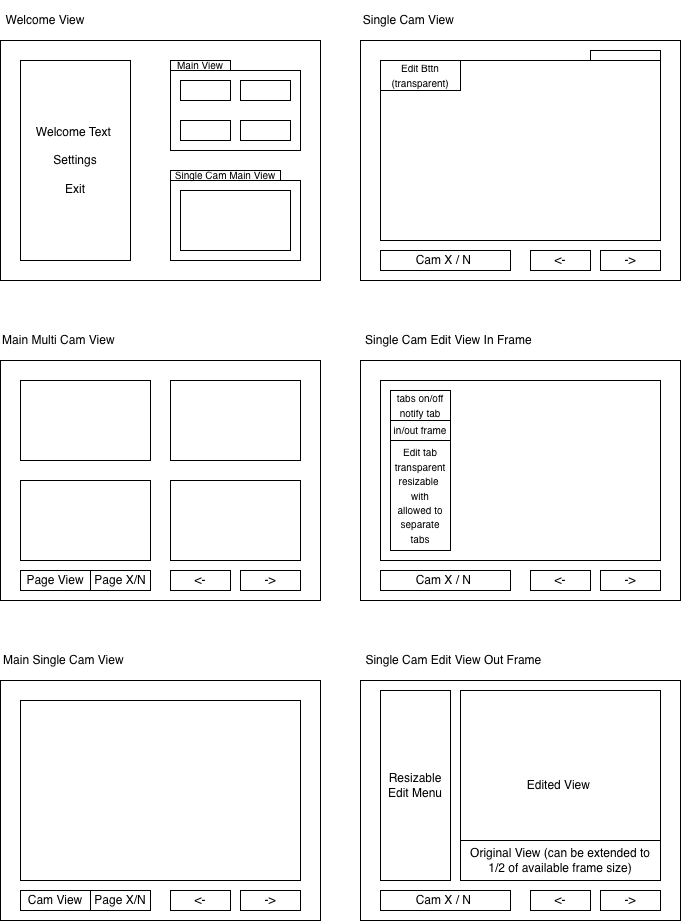

The diagram above was exported from draw.io. Its source (the exported page's mxGraphModel, read from the mxfile embedded in the PNG):
<mxGraphModel dx="1019" dy="614" grid="1" gridSize="10" guides="1" tooltips="1" connect="1" arrows="1" fold="1" page="1" pageScale="1" pageWidth="850" pageHeight="1100" math="0" shadow="0">
  <root>
    <mxCell id="0" />
    <mxCell id="1" parent="0" />
    <mxCell id="d6v0azksHH_rxTL57W2H-21" value="Main Multi Cam View&amp;nbsp;" style="text;html=1;whiteSpace=wrap;strokeColor=none;fillColor=none;align=center;verticalAlign=middle;rounded=0;" vertex="1" parent="1">
      <mxGeometry x="80" y="360" width="120" height="40" as="geometry" />
    </mxCell>
    <mxCell id="d6v0azksHH_rxTL57W2H-22" value="" style="rounded=0;whiteSpace=wrap;html=1;" vertex="1" parent="1">
      <mxGeometry x="80" y="400" width="320" height="240" as="geometry" />
    </mxCell>
    <mxCell id="d6v0azksHH_rxTL57W2H-23" value="" style="rounded=0;whiteSpace=wrap;html=1;" vertex="1" parent="1">
      <mxGeometry x="100" y="420" width="130" height="80" as="geometry" />
    </mxCell>
    <mxCell id="d6v0azksHH_rxTL57W2H-24" value="" style="rounded=0;whiteSpace=wrap;html=1;" vertex="1" parent="1">
      <mxGeometry x="250" y="420" width="130" height="80" as="geometry" />
    </mxCell>
    <mxCell id="d6v0azksHH_rxTL57W2H-25" value="" style="rounded=0;whiteSpace=wrap;html=1;" vertex="1" parent="1">
      <mxGeometry x="100" y="520" width="130" height="80" as="geometry" />
    </mxCell>
    <mxCell id="d6v0azksHH_rxTL57W2H-26" value="" style="rounded=0;whiteSpace=wrap;html=1;" vertex="1" parent="1">
      <mxGeometry x="250" y="520" width="130" height="80" as="geometry" />
    </mxCell>
    <mxCell id="d6v0azksHH_rxTL57W2H-27" value="&amp;lt;-" style="rounded=0;whiteSpace=wrap;html=1;" vertex="1" parent="1">
      <mxGeometry x="250" y="610" width="60" height="20" as="geometry" />
    </mxCell>
    <mxCell id="d6v0azksHH_rxTL57W2H-28" value="-&amp;gt;" style="rounded=0;whiteSpace=wrap;html=1;" vertex="1" parent="1">
      <mxGeometry x="320" y="610" width="60" height="20" as="geometry" />
    </mxCell>
    <mxCell id="d6v0azksHH_rxTL57W2H-29" value="Page View" style="rounded=0;whiteSpace=wrap;html=1;" vertex="1" parent="1">
      <mxGeometry x="100" y="610" width="70" height="20" as="geometry" />
    </mxCell>
    <mxCell id="d6v0azksHH_rxTL57W2H-30" value="" style="rounded=0;whiteSpace=wrap;html=1;" vertex="1" parent="1">
      <mxGeometry x="440" y="80" width="320" height="240" as="geometry" />
    </mxCell>
    <mxCell id="d6v0azksHH_rxTL57W2H-31" value="" style="rounded=0;whiteSpace=wrap;html=1;" vertex="1" parent="1">
      <mxGeometry x="460" y="100" width="280" height="180" as="geometry" />
    </mxCell>
    <mxCell id="d6v0azksHH_rxTL57W2H-37" value="Cam X / N&amp;nbsp;" style="rounded=0;whiteSpace=wrap;html=1;" vertex="1" parent="1">
      <mxGeometry x="460" y="290" width="130" height="20" as="geometry" />
    </mxCell>
    <mxCell id="d6v0azksHH_rxTL57W2H-38" value="Single Cam View&amp;nbsp;" style="text;html=1;whiteSpace=wrap;strokeColor=none;fillColor=none;align=center;verticalAlign=middle;rounded=0;" vertex="1" parent="1">
      <mxGeometry x="440" y="40" width="100" height="40" as="geometry" />
    </mxCell>
    <mxCell id="d6v0azksHH_rxTL57W2H-40" value="&amp;lt;-" style="rounded=0;whiteSpace=wrap;html=1;" vertex="1" parent="1">
      <mxGeometry x="610" y="290" width="60" height="20" as="geometry" />
    </mxCell>
    <mxCell id="d6v0azksHH_rxTL57W2H-41" value="-&amp;gt;" style="rounded=0;whiteSpace=wrap;html=1;" vertex="1" parent="1">
      <mxGeometry x="680" y="290" width="60" height="20" as="geometry" />
    </mxCell>
    <mxCell id="d6v0azksHH_rxTL57W2H-43" value="&lt;font style=&quot;font-size: 10px;&quot;&gt;Edit Bttn (transparent)&lt;/font&gt;" style="rounded=0;whiteSpace=wrap;html=1;" vertex="1" parent="1">
      <mxGeometry x="460" y="100" width="80" height="30" as="geometry" />
    </mxCell>
    <mxCell id="d6v0azksHH_rxTL57W2H-44" value="" style="rounded=0;whiteSpace=wrap;html=1;" vertex="1" parent="1">
      <mxGeometry x="440" y="720" width="320" height="240" as="geometry" />
    </mxCell>
    <mxCell id="d6v0azksHH_rxTL57W2H-46" value="Cam X / N&amp;nbsp;" style="rounded=0;whiteSpace=wrap;html=1;" vertex="1" parent="1">
      <mxGeometry x="460" y="930" width="130" height="20" as="geometry" />
    </mxCell>
    <mxCell id="d6v0azksHH_rxTL57W2H-47" value="Single Cam Edit View Out Frame&amp;nbsp;" style="text;html=1;whiteSpace=wrap;strokeColor=none;fillColor=none;align=center;verticalAlign=middle;rounded=0;" vertex="1" parent="1">
      <mxGeometry x="440" y="680" width="190" height="40" as="geometry" />
    </mxCell>
    <mxCell id="d6v0azksHH_rxTL57W2H-48" value="&amp;lt;-" style="rounded=0;whiteSpace=wrap;html=1;" vertex="1" parent="1">
      <mxGeometry x="610" y="930" width="60" height="20" as="geometry" />
    </mxCell>
    <mxCell id="d6v0azksHH_rxTL57W2H-49" value="-&amp;gt;" style="rounded=0;whiteSpace=wrap;html=1;" vertex="1" parent="1">
      <mxGeometry x="680" y="930" width="60" height="20" as="geometry" />
    </mxCell>
    <mxCell id="d6v0azksHH_rxTL57W2H-51" value="Edited View&amp;nbsp;" style="rounded=0;whiteSpace=wrap;html=1;" vertex="1" parent="1">
      <mxGeometry x="540" y="730" width="200" height="190" as="geometry" />
    </mxCell>
    <mxCell id="d6v0azksHH_rxTL57W2H-52" value="Resizable Edit Menu" style="rounded=0;whiteSpace=wrap;html=1;" vertex="1" parent="1">
      <mxGeometry x="460" y="730" width="70" height="190" as="geometry" />
    </mxCell>
    <mxCell id="d6v0azksHH_rxTL57W2H-53" value="Original View (can be extended to 1/2 of available frame size)" style="rounded=0;whiteSpace=wrap;html=1;" vertex="1" parent="1">
      <mxGeometry x="540" y="880" width="200" height="40" as="geometry" />
    </mxCell>
    <mxCell id="d6v0azksHH_rxTL57W2H-55" value="" style="rounded=0;whiteSpace=wrap;html=1;" vertex="1" parent="1">
      <mxGeometry x="440" y="400" width="320" height="240" as="geometry" />
    </mxCell>
    <mxCell id="d6v0azksHH_rxTL57W2H-56" value="" style="rounded=0;whiteSpace=wrap;html=1;" vertex="1" parent="1">
      <mxGeometry x="460" y="420" width="280" height="180" as="geometry" />
    </mxCell>
    <mxCell id="d6v0azksHH_rxTL57W2H-57" value="Cam X / N&amp;nbsp;" style="rounded=0;whiteSpace=wrap;html=1;" vertex="1" parent="1">
      <mxGeometry x="460" y="610" width="130" height="20" as="geometry" />
    </mxCell>
    <mxCell id="d6v0azksHH_rxTL57W2H-58" value="Single Cam Edit View In Frame&amp;nbsp;" style="text;html=1;whiteSpace=wrap;strokeColor=none;fillColor=none;align=center;verticalAlign=middle;rounded=0;" vertex="1" parent="1">
      <mxGeometry x="440" y="360" width="180" height="40" as="geometry" />
    </mxCell>
    <mxCell id="d6v0azksHH_rxTL57W2H-59" value="&amp;lt;-" style="rounded=0;whiteSpace=wrap;html=1;" vertex="1" parent="1">
      <mxGeometry x="610" y="610" width="60" height="20" as="geometry" />
    </mxCell>
    <mxCell id="d6v0azksHH_rxTL57W2H-60" value="-&amp;gt;" style="rounded=0;whiteSpace=wrap;html=1;" vertex="1" parent="1">
      <mxGeometry x="680" y="610" width="60" height="20" as="geometry" />
    </mxCell>
    <mxCell id="d6v0azksHH_rxTL57W2H-61" value="&lt;div&gt;&lt;font style=&quot;font-size: 10px;&quot;&gt;&lt;br&gt;&lt;/font&gt;&lt;/div&gt;&lt;font style=&quot;font-size: 10px;&quot;&gt;&lt;div&gt;&lt;font style=&quot;font-size: 10px;&quot;&gt;&lt;br&gt;&lt;/font&gt;&lt;/div&gt;&lt;div&gt;&lt;font style=&quot;font-size: 10px;&quot;&gt;&lt;br&gt;&lt;/font&gt;&lt;/div&gt;&lt;div&gt;&lt;font style=&quot;font-size: 10px;&quot;&gt;&lt;br&gt;&lt;/font&gt;&lt;/div&gt;Edit tab transparent&lt;/font&gt;&lt;div&gt;&lt;font style=&quot;font-size: 10px;&quot;&gt;resizable&amp;nbsp;&lt;/font&gt;&lt;/div&gt;&lt;div&gt;&lt;font style=&quot;font-size: 10px;&quot;&gt;with&lt;/font&gt;&lt;/div&gt;&lt;div&gt;&lt;font style=&quot;font-size: 10px;&quot;&gt;allowed to separate tabs&lt;/font&gt;&lt;/div&gt;" style="rounded=0;whiteSpace=wrap;html=1;" vertex="1" parent="1">
      <mxGeometry x="470" y="430" width="60" height="160" as="geometry" />
    </mxCell>
    <mxCell id="d6v0azksHH_rxTL57W2H-62" value="&lt;font style=&quot;font-size: 10px;&quot;&gt;tabs on/off notify tab&lt;/font&gt;" style="rounded=0;whiteSpace=wrap;html=1;" vertex="1" parent="1">
      <mxGeometry x="470" y="430" width="60" height="30" as="geometry" />
    </mxCell>
    <mxCell id="d6v0azksHH_rxTL57W2H-63" value="&lt;span style=&quot;font-size: 10px;&quot;&gt;in/out frame&lt;/span&gt;" style="rounded=0;whiteSpace=wrap;html=1;" vertex="1" parent="1">
      <mxGeometry x="470" y="460" width="60" height="20" as="geometry" />
    </mxCell>
    <mxCell id="d6v0azksHH_rxTL57W2H-75" value="Page X/N" style="rounded=0;whiteSpace=wrap;html=1;" vertex="1" parent="1">
      <mxGeometry x="170" y="610" width="60" height="20" as="geometry" />
    </mxCell>
    <mxCell id="d6v0azksHH_rxTL57W2H-76" value="Main Single Cam View&amp;nbsp;" style="text;html=1;whiteSpace=wrap;strokeColor=none;fillColor=none;align=center;verticalAlign=middle;rounded=0;" vertex="1" parent="1">
      <mxGeometry x="80" y="680" width="130" height="40" as="geometry" />
    </mxCell>
    <mxCell id="d6v0azksHH_rxTL57W2H-77" value="" style="rounded=0;whiteSpace=wrap;html=1;" vertex="1" parent="1">
      <mxGeometry x="80" y="720" width="320" height="240" as="geometry" />
    </mxCell>
    <mxCell id="d6v0azksHH_rxTL57W2H-78" value="" style="rounded=0;whiteSpace=wrap;html=1;" vertex="1" parent="1">
      <mxGeometry x="100" y="740" width="280" height="180" as="geometry" />
    </mxCell>
    <mxCell id="d6v0azksHH_rxTL57W2H-82" value="&amp;lt;-" style="rounded=0;whiteSpace=wrap;html=1;" vertex="1" parent="1">
      <mxGeometry x="250" y="930" width="60" height="20" as="geometry" />
    </mxCell>
    <mxCell id="d6v0azksHH_rxTL57W2H-83" value="-&amp;gt;" style="rounded=0;whiteSpace=wrap;html=1;" vertex="1" parent="1">
      <mxGeometry x="320" y="930" width="60" height="20" as="geometry" />
    </mxCell>
    <mxCell id="d6v0azksHH_rxTL57W2H-84" value="Cam View" style="rounded=0;whiteSpace=wrap;html=1;" vertex="1" parent="1">
      <mxGeometry x="100" y="930" width="70" height="20" as="geometry" />
    </mxCell>
    <mxCell id="d6v0azksHH_rxTL57W2H-85" value="Page X/N" style="rounded=0;whiteSpace=wrap;html=1;" vertex="1" parent="1">
      <mxGeometry x="170" y="930" width="60" height="20" as="geometry" />
    </mxCell>
    <mxCell id="d6v0azksHH_rxTL57W2H-87" value="" style="rounded=0;whiteSpace=wrap;html=1;" vertex="1" parent="1">
      <mxGeometry x="670" y="90" width="70" height="10" as="geometry" />
    </mxCell>
    <mxCell id="d6v0azksHH_rxTL57W2H-89" value="Welcome View" style="text;html=1;whiteSpace=wrap;strokeColor=none;fillColor=none;align=center;verticalAlign=middle;rounded=0;" vertex="1" parent="1">
      <mxGeometry x="80" y="40" width="90" height="40" as="geometry" />
    </mxCell>
    <mxCell id="d6v0azksHH_rxTL57W2H-90" value="" style="rounded=0;whiteSpace=wrap;html=1;" vertex="1" parent="1">
      <mxGeometry x="80" y="80" width="320" height="240" as="geometry" />
    </mxCell>
    <mxCell id="d6v0azksHH_rxTL57W2H-99" value="" style="rounded=0;whiteSpace=wrap;html=1;" vertex="1" parent="1">
      <mxGeometry x="250" y="110" width="130" height="80" as="geometry" />
    </mxCell>
    <mxCell id="d6v0azksHH_rxTL57W2H-100" value="" style="rounded=0;whiteSpace=wrap;html=1;" vertex="1" parent="1">
      <mxGeometry x="260" y="120" width="50" height="20" as="geometry" />
    </mxCell>
    <mxCell id="d6v0azksHH_rxTL57W2H-104" value="" style="rounded=0;whiteSpace=wrap;html=1;" vertex="1" parent="1">
      <mxGeometry x="320" y="120" width="50" height="20" as="geometry" />
    </mxCell>
    <mxCell id="d6v0azksHH_rxTL57W2H-105" value="" style="rounded=0;whiteSpace=wrap;html=1;" vertex="1" parent="1">
      <mxGeometry x="320" y="160" width="50" height="20" as="geometry" />
    </mxCell>
    <mxCell id="d6v0azksHH_rxTL57W2H-106" value="" style="rounded=0;whiteSpace=wrap;html=1;" vertex="1" parent="1">
      <mxGeometry x="260" y="160" width="50" height="20" as="geometry" />
    </mxCell>
    <mxCell id="d6v0azksHH_rxTL57W2H-107" value="&lt;font style=&quot;font-size: 10px;&quot;&gt;Main View&lt;/font&gt;" style="rounded=0;whiteSpace=wrap;html=1;" vertex="1" parent="1">
      <mxGeometry x="250" y="100" width="60" height="10" as="geometry" />
    </mxCell>
    <mxCell id="d6v0azksHH_rxTL57W2H-114" value="" style="rounded=0;whiteSpace=wrap;html=1;" vertex="1" parent="1">
      <mxGeometry x="250" y="220" width="130" height="80" as="geometry" />
    </mxCell>
    <mxCell id="d6v0azksHH_rxTL57W2H-115" value="" style="rounded=0;whiteSpace=wrap;html=1;" vertex="1" parent="1">
      <mxGeometry x="260" y="230" width="110" height="60" as="geometry" />
    </mxCell>
    <mxCell id="d6v0azksHH_rxTL57W2H-119" value="&lt;font style=&quot;font-size: 10px;&quot;&gt;Single Cam Main View&lt;/font&gt;" style="rounded=0;whiteSpace=wrap;html=1;" vertex="1" parent="1">
      <mxGeometry x="250" y="210" width="110" height="10" as="geometry" />
    </mxCell>
    <mxCell id="d6v0azksHH_rxTL57W2H-120" value="Welcome Text&amp;nbsp;&lt;br&gt;&lt;br&gt;Settings&lt;br&gt;&lt;br&gt;Exit" style="rounded=0;whiteSpace=wrap;html=1;" vertex="1" parent="1">
      <mxGeometry x="100" y="100" width="110" height="200" as="geometry" />
    </mxCell>
  </root>
</mxGraphModel>